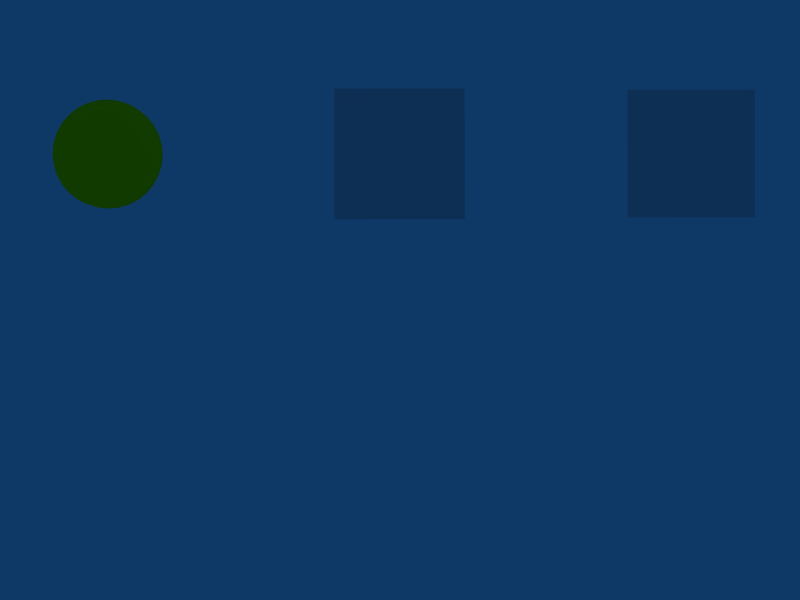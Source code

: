 # Source: Task_Drag.blend  (saved by Blender 2.48.1; exported with 4.5.12 LTS)
import bpy
from mathutils import Matrix  # noqa: F401  (used for matrix-valued properties, if any)

bpy.ops.wm.read_factory_settings(use_empty=True)
scene = bpy.context.scene
scene.name = 'Task_Drag'

# ---- collections
col_collection_1 = bpy.data.collections.new('Collection 1'); scene.collection.children.link(col_collection_1)

# ---- materials (node trees are filled in below, after node groups)
mat_material_001 = bpy.data.materials.new('Material.001')
mat_material_001.alpha_threshold = 0.0
mat_material_001.diffuse_color = (1.0, 1.0, 0.0, 1.0)
mat_material_001.roughness = 0.5
mat_material_001.line_color = (0.0, 0.0, 0.0, 1.0)
mat_material3 = bpy.data.materials.new('Material3')
mat_material3.alpha_threshold = 0.0
mat_material3.preview_render_type = 'FLAT'
mat_material3.roughness = 0.5
mat_material3.line_color = (0.0, 0.0, 0.0, 1.0)
mat_material2 = bpy.data.materials.new('Material2')
mat_material2.alpha_threshold = 0.0
mat_material2.preview_render_type = 'FLAT'
mat_material2.roughness = 0.5
mat_material2.line_color = (0.0, 0.0, 0.0, 1.0)

# ---- material node trees

# ---- world
world_world = bpy.data.worlds.new('World'); scene.world = world_world
world_world.color = (0.05656, 0.2208, 0.4)
world_world.use_sun_shadow = False
world_world.sun_shadow_jitter_overblur = 0.0
world_world.cycles.sampling_method = 'MANUAL'
world_world.cycles.sample_map_resolution = 256

# ---- cameras
cam_camera = bpy.data.cameras.new('Camera')
cam_camera.passepartout_alpha = 0.2
cam_camera.clip_end = 100.0
cam_camera.lens = 35.0
cam_camera.ortho_scale = 7.314
cam_camera.show_passepartout = False
cam_camera.show_safe_areas = True
cam_camera.dof.focus_distance = 0.0
cam_camera.dof.aperture_fstop = 128.0

# ---- lights
light_spot = bpy.data.lights.new('Spot', 'POINT')
light_spot.transmission_factor = 0.0
light_spot.cutoff_distance = 30.0
light_spot.energy = 158.8
light_spot.shadow_buffer_clip_start = 1.001
light_spot.shadow_soft_size = 1.0
light_spot.shadow_maximum_resolution = 0.006
light_spot.use_absolute_resolution = True
light_spot.cycles.use_multiple_importance_sampling = False

# ---- meshes
me_moveable = bpy.data.meshes.new('Moveable')
me_moveable.from_pydata([(0.7071, 0.7071, -0.05), (0.8315, 0.5556, -0.05), (0.9239, 0.3827, -0.05), (0.9808, 0.1951, -0.05), (1.0, 7.55e-08, -0.05), (0.9808, -0.1951, -0.05), (0.9239, -0.3827, -0.05), (0.8315, -0.5556, -0.05), (0.7071, -0.7071, -0.05), (0.5556, -0.8315, -0.05), (0.3827, -0.9239, -0.05), (0.1951, -0.9808, -0.05), (-3.258e-07, -1.0, -0.05), (-0.1951, -0.9808, -0.05), (-0.3827, -0.9239, -0.05), (-0.5556, -0.8315, -0.05), (-0.7071, -0.7071, -0.05), (-0.8315, -0.5556, -0.05), (-0.9239, -0.3827, -0.05), (-0.9808, -0.1951, -0.05), (-1.0, 9.656e-07, -0.05), (-0.9808, 0.1951, -0.05), (-0.9239, 0.3827, -0.05), (-0.8315, 0.5556, -0.05), (-0.7071, 0.7071, -0.05), (-0.5556, 0.8315, -0.05), (-0.3827, 0.9239, -0.05), (-0.1951, 0.9808, -0.05), (1.605e-06, 1.0, -0.05), (0.1951, 0.9808, -0.05), (0.3827, 0.9239, -0.05), (0.5556, 0.8315, -0.05), (0.7071, 0.7071, 0.05), (0.8315, 0.5556, 0.05), (0.9239, 0.3827, 0.05), (0.9808, 0.1951, 0.05), (1.0, -2.245e-06, 0.05), (0.9808, -0.1951, 0.05), (0.9239, -0.3827, 0.05), (0.8315, -0.5556, 0.05), (0.7071, -0.7071, 0.05), (0.5556, -0.8315, 0.05), (0.3827, -0.9239, 0.05), (0.1951, -0.9808, 0.05), (9.298e-07, -1.0, 0.05), (-0.1951, -0.9808, 0.05), (-0.3827, -0.9239, 0.05), (-0.5556, -0.8315, 0.05), (-0.7071, -0.7071, 0.05), (-0.8315, -0.5556, 0.05), (-0.9239, -0.3827, 0.05), (-0.9808, -0.1951, 0.05), (-1.0, -4.105e-06, 0.05), (-0.9808, 0.1951, 0.05), (-0.9239, 0.3827, 0.05), (-0.8315, 0.5556, 0.05), (-0.7071, 0.7071, 0.05), (-0.5556, 0.8315, 0.05), (-0.3827, 0.9239, 0.05), (-0.1951, 0.9808, 0.05), (-7.28e-06, 1.0, 0.05), (0.1951, 0.9808, 0.05), (0.3827, 0.9239, 0.05), (0.5556, 0.8315, 0.05), (0.0, 0.0, -0.05), (0.0, 0.0, 0.05)], [], [(64, 0, 1), (65, 33, 32), (64, 1, 2), (65, 34, 33), (64, 2, 3), (65, 35, 34), (64, 3, 4), (65, 36, 35), (64, 4, 5), (65, 37, 36), (64, 5, 6), (65, 38, 37), (64, 6, 7), (65, 39, 38), (64, 7, 8), (65, 40, 39), (64, 8, 9), (65, 41, 40), (64, 9, 10), (65, 42, 41), (64, 10, 11), (65, 43, 42), (64, 11, 12), (65, 44, 43), (64, 12, 13), (65, 45, 44), (64, 13, 14), (65, 46, 45), (64, 14, 15), (65, 47, 46), (64, 15, 16), (65, 48, 47), (64, 16, 17), (65, 49, 48), (64, 17, 18), (65, 50, 49), (64, 18, 19), (65, 51, 50), (64, 19, 20), (65, 52, 51), (64, 20, 21), (65, 53, 52), (64, 21, 22), (65, 54, 53), (64, 22, 23), (65, 55, 54), (64, 23, 24), (65, 56, 55), (64, 24, 25), (65, 57, 56), (64, 25, 26), (65, 58, 57), (64, 26, 27), (65, 59, 58), (64, 27, 28), (65, 60, 59), (64, 28, 29), (65, 61, 60), (64, 29, 30), (65, 62, 61), (64, 30, 31), (65, 63, 62), (31, 0, 64), (65, 32, 63), (32, 0, 31), (32, 31, 63), (30, 62, 63), (30, 63, 31), (29, 61, 62), (29, 62, 30), (28, 60, 61), (28, 61, 29), (27, 59, 60), (27, 60, 28), (26, 58, 59), (26, 59, 27), (25, 57, 58), (25, 58, 26), (24, 56, 57), (24, 57, 25), (23, 55, 56), (23, 56, 24), (22, 54, 55), (22, 55, 23), (21, 53, 54), (21, 54, 22), (20, 52, 53), (20, 53, 21), (19, 51, 52), (19, 52, 20), (18, 50, 51), (18, 51, 19), (17, 49, 50), (17, 50, 18), (16, 48, 49), (16, 49, 17), (15, 47, 48), (15, 48, 16), (14, 46, 47), (14, 47, 15), (13, 45, 46), (13, 46, 14), (12, 44, 45), (12, 45, 13), (11, 43, 44), (11, 44, 12), (10, 42, 43), (10, 43, 11), (9, 41, 42), (9, 42, 10), (8, 40, 9), (40, 41, 9), (7, 39, 8), (39, 40, 8), (6, 38, 7), (38, 39, 7), (5, 37, 6), (37, 38, 6), (4, 36, 5), (36, 37, 5), (3, 35, 4), (35, 36, 4), (2, 34, 3), (34, 35, 3), (1, 33, 2), (33, 34, 2), (0, 32, 1), (32, 33, 1)])
_ca = me_moveable.color_attributes.new('Col', 'BYTE_COLOR', 'CORNER')
_ca.data.foreach_set('color', [0.0, 0.0, 0.0, 0.0, 0.0, 0.0, 0.0, 0.0, 0.0, 0.0, 0.0, 0.0, 0.5089, 0.5089, 0.008023, 0.0, 0.4287, 0.4287, 0.004777, 0.0, 0.4397, 0.4397, 0.005182, 0.0, 0.0, 0.0, 0.0, 0.0, 0.0, 0.0, 0.0, 0.0, 0.0, 0.0, 0.0, 0.0, 0.5089, 0.5089, 0.008023, 0.0, 0.4233, 0.4233, 0.004777, 0.0, 0.4287, 0.4287, 0.004777, 0.0, 0.0, 0.0, 0.0, 0.0, 0.0, 0.0, 0.0, 0.0, 0.0, 0.0, 0.0, 0.0, 0.5089, 0.5089, 0.008023, 0.0, 0.4179, 0.4179, 0.004391, 0.0, 0.4233, 0.4233, 0.004777, 0.0, 0.0, 0.0, 0.0, 0.0, 0.0, 0.0, 0.0, 0.0, 0.0, 0.0, 0.0, 0.0, 0.5089, 0.5089, 0.008023, 0.0, 0.4179, 0.4179, 0.004391, 0.0, 0.4179, 0.4179, 0.004391, 0.0, 0.0, 0.0, 0.0, 0.0, 0.0, 0.0, 0.0, 0.0, 0.0, 0.0, 0.0, 0.0, 0.5089, 0.5089, 0.008023, 0.0, 0.4179, 0.4179, 0.004391, 0.0, 0.4179, 0.4179, 0.004391, 0.0, 0.0, 0.0, 0.0, 0.0, 0.0, 0.0, 0.0, 0.0, 0.0, 0.0, 0.0, 0.0, 0.5089, 0.5089, 0.008023, 0.0, 0.4233, 0.4233, 0.004777, 0.0, 0.4179, 0.4179, 0.004391, 0.0, 0.0, 0.0, 0.0, 0.0, 0.0, 0.0, 0.0, 0.0, 0.0, 0.0, 0.0, 0.0, 0.5089, 0.5089, 0.008023, 0.0, 0.4287, 0.4287, 0.004777, 0.0, 0.4233, 0.4233, 0.004777, 0.0, 0.0, 0.0, 0.0, 0.0, 0.0, 0.0, 0.0, 0.0, 0.0, 0.0, 0.0, 0.0, 0.5089, 0.5089, 0.008023, 0.0, 0.4397, 0.4397, 0.005182, 0.0, 0.4287, 0.4287, 0.004777, 0.0, 0.0, 0.0, 0.0, 0.0, 0.0, 0.0, 0.0, 0.0, 0.0, 0.0, 0.0, 0.0, 0.5089, 0.5089, 0.008023, 0.0, 0.4508, 0.4508, 0.005605, 0.0, 0.4397, 0.4397, 0.005182, 0.0, 0.0, 0.0, 0.0, 0.0, 0.0, 0.0, 0.0, 0.0, 0.0, 0.0, 0.0, 0.0, 0.5089, 0.5089, 0.008023, 0.0, 0.4678, 0.4678, 0.006049, 0.0, 0.4508, 0.4508, 0.005605, 0.0, 0.0, 0.0, 0.0, 0.0, 0.0, 0.0, 0.0, 0.0, 0.0, 0.0, 0.0, 0.0, 0.5089, 0.5089, 0.008023, 0.0, 0.4793, 0.4793, 0.006995, 0.0, 0.4678, 0.4678, 0.006049, 0.0, 0.0, 0.0, 0.0, 0.0, 0.0, 0.0, 0.0, 0.0, 0.0, 0.0, 0.0, 0.0, 0.5089, 0.5089, 0.008023, 0.0, 0.5029, 0.5029, 0.007499, 0.0, 0.4793, 0.4793, 0.006995, 0.0, 0.0, 0.0, 0.0, 0.0, 0.0, 0.0, 0.0, 0.0, 0.0, 0.0, 0.0, 0.0, 0.5089, 0.5089, 0.008023, 0.0, 0.521, 0.521, 0.008568, 0.0, 0.5029, 0.5029, 0.007499, 0.0, 0.0, 0.0, 0.0, 0.0, 0.0, 0.0, 0.0, 0.0, 0.0, 0.0, 0.0, 0.0, 0.5089, 0.5089, 0.008023, 0.0, 0.5457, 0.5457, 0.009721, 0.0, 0.521, 0.521, 0.008568, 0.0, 0.0, 0.0, 0.0, 0.0, 0.0, 0.0, 0.0, 0.0, 0.0, 0.0, 0.0, 0.0, 0.5089, 0.5089, 0.008023, 0.0, 0.5647, 0.5647, 0.01096, 0.0, 0.5457, 0.5457, 0.009721, 0.0, 0.0, 0.0, 0.0, 0.0, 0.0, 0.0, 0.0, 0.0, 0.0, 0.0, 0.0, 0.0, 0.5089, 0.5089, 0.008023, 0.0, 0.5841, 0.5841, 0.01229, 0.0, 0.5647, 0.5647, 0.01096, 0.0, 0.0, 0.0, 0.0, 0.0, 0.0, 0.0, 0.0, 0.0, 0.0, 0.0, 0.0, 0.0, 0.5089, 0.5089, 0.008023, 0.0, 0.6038, 0.6038, 0.0137, 0.0, 0.5841, 0.5841, 0.01229, 0.0, 0.0, 0.0, 0.0, 0.0, 0.0, 0.0, 0.0, 0.0, 0.0, 0.0, 0.0, 0.0, 0.5089, 0.5089, 0.008023, 0.0, 0.6172, 0.6172, 0.01444, 0.0, 0.6038, 0.6038, 0.0137, 0.0, 0.0, 0.0, 0.0, 0.0, 0.0, 0.0, 0.0, 0.0, 0.0, 0.0, 0.0, 0.0, 0.5089, 0.5089, 0.008023, 0.0, 0.6308, 0.6308, 0.01521, 0.0, 0.6172, 0.6172, 0.01444, 0.0, 0.0, 0.0, 0.0, 0.0, 0.0, 0.0, 0.0, 0.0, 0.0, 0.0, 0.0, 0.0, 0.5089, 0.5089, 0.008023, 0.0, 0.6308, 0.6308, 0.01521, 0.0, 0.6308, 0.6308, 0.01521, 0.0, 0.0, 0.0, 0.0, 0.0, 0.0, 0.0, 0.0, 0.0, 0.0, 0.0, 0.0, 0.0, 0.5089, 0.5089, 0.008023, 0.0, 0.624, 0.624, 0.01521, 0.0, 0.6308, 0.6308, 0.01521, 0.0, 0.0, 0.0, 0.0, 0.0, 0.0, 0.0, 0.0, 0.0, 0.0, 0.0, 0.0, 0.0, 0.5089, 0.5089, 0.008023, 0.0, 0.6172, 0.6172, 0.01444, 0.0, 0.624, 0.624, 0.01521, 0.0, 0.0, 0.0, 0.0, 0.0, 0.0, 0.0, 0.0, 0.0, 0.0, 0.0, 0.0, 0.0, 0.5089, 0.5089, 0.008023, 0.0, 0.6038, 0.6038, 0.0137, 0.0, 0.6172, 0.6172, 0.01444, 0.0, 0.0, 0.0, 0.0, 0.0, 0.0, 0.0, 0.0, 0.0, 0.0, 0.0, 0.0, 0.0, 0.5089, 0.5089, 0.008023, 0.0, 0.5841, 0.5841, 0.01229, 0.0, 0.6038, 0.6038, 0.0137, 0.0, 0.0, 0.0, 0.0, 0.0, 0.0, 0.0, 0.0, 0.0, 0.0, 0.0, 0.0, 0.0, 0.5089, 0.5089, 0.008023, 0.0, 0.5647, 0.5647, 0.01096, 0.0, 0.5841, 0.5841, 0.01229, 0.0, 0.0, 0.0, 0.0, 0.0, 0.0, 0.0, 0.0, 0.0, 0.0, 0.0, 0.0, 0.0, 0.5089, 0.5089, 0.008023, 0.0, 0.5395, 0.5395, 0.009721, 0.0, 0.5647, 0.5647, 0.01096, 0.0, 0.0, 0.0, 0.0, 0.0, 0.0, 0.0, 0.0, 0.0, 0.0, 0.0, 0.0, 0.0, 0.5089, 0.5089, 0.008023, 0.0, 0.521, 0.521, 0.008568, 0.0, 0.5395, 0.5395, 0.009721, 0.0, 0.0, 0.0, 0.0, 0.0, 0.0, 0.0, 0.0, 0.0, 0.0, 0.0, 0.0, 0.0, 0.5089, 0.5089, 0.008023, 0.0, 0.4969, 0.4969, 0.007499, 0.0, 0.521, 0.521, 0.008568, 0.0, 0.0, 0.0, 0.0, 0.0, 0.0, 0.0, 0.0, 0.0, 0.0, 0.0, 0.0, 0.0, 0.5089, 0.5089, 0.008023, 0.0, 0.4793, 0.4793, 0.006995, 0.0, 0.4969, 0.4969, 0.007499, 0.0, 0.0, 0.0, 0.0, 0.0, 0.0, 0.0, 0.0, 0.0, 0.0, 0.0, 0.0, 0.0, 0.5089, 0.5089, 0.008023, 0.0, 0.4621, 0.4621, 0.006049, 0.0, 0.4793, 0.4793, 0.006995, 0.0, 0.0, 0.0, 0.0, 0.0, 0.0, 0.0, 0.0, 0.0, 0.0, 0.0, 0.0, 0.0, 0.5089, 0.5089, 0.008023, 0.0, 0.4508, 0.4508, 0.005605, 0.0, 0.4621, 0.4621, 0.006049, 0.0, 0.0, 0.0, 0.0, 0.0, 0.0, 0.0, 0.0, 0.0, 0.0, 0.0, 0.0, 0.0, 0.5089, 0.5089, 0.008023, 0.0, 0.4397, 0.4397, 0.005182, 0.0, 0.4508, 0.4508, 0.005605, 0.0, 0.0, 0.0, 0.0, 0.0, 0.0, 0.0, 0.0, 0.0, 0.0, 0.0, 0.0, 0.0, 0.0, 0.0, 0.0, 0.0, 0.0, 0.0, 0.0, 0.0, 0.0, 0.0, 0.0, 0.0, 0.0, 0.0, 0.0, 0.0, 0.0, 0.0, 0.0, 0.0, 0.0, 0.0, 0.0, 0.0, 0.0, 0.0, 0.0, 0.0, 0.0, 0.0, 0.0, 0.0, 0.0, 0.0, 0.0, 0.0, 0.0, 0.0, 0.0, 0.0, 0.0, 0.0, 0.0, 0.0, 0.0, 0.0, 0.0, 0.0, 0.0, 0.0, 0.0, 0.0, 0.0, 0.0, 0.0, 0.0, 0.0, 0.0, 0.0, 0.0, 0.0, 0.0, 0.0, 0.0, 0.0, 0.0, 0.0, 0.0, 0.0, 0.0, 0.0, 0.0, 0.0, 0.0, 0.0, 0.0, 0.0, 0.0, 0.0, 0.0, 0.0, 0.0, 0.0, 0.0, 0.0, 0.0, 0.0, 0.0, 0.0, 0.0, 0.0, 0.0, 0.0, 0.0, 0.0, 0.0, 0.0, 0.0, 0.0, 0.0, 0.0, 0.0, 0.0, 0.0, 0.0, 0.0, 0.0, 0.0, 0.003347, 0.003347, 0.0, 0.0, 0.003677, 0.003677, 0.0, 0.0, 0.003347, 0.003347, 0.0, 0.0, 0.003347, 0.003347, 0.0, 0.0, 0.003347, 0.003347, 0.0, 0.0, 0.003347, 0.003347, 0.0, 0.0, 0.01161, 0.01161, 0.0, 0.0, 0.01229, 0.01229, 0.0, 0.0, 0.01161, 0.01161, 0.0, 0.0, 0.01161, 0.01161, 0.0, 0.0, 0.01161, 0.01161, 0.0, 0.0, 0.01161, 0.01161, 0.0, 0.0, 0.02519, 0.02519, 0.0, 0.0, 0.02519, 0.02519, 0.0, 0.0, 0.02519, 0.02519, 0.0, 0.0, 0.02519, 0.02519, 0.0, 0.0, 0.02519, 0.02519, 0.0, 0.0, 0.02416, 0.02416, 0.0, 0.0, 0.04092, 0.04092, 0.0, 0.0, 0.04231, 0.04231, 0.0, 0.0, 0.04092, 0.04092, 0.0, 0.0, 0.04092, 0.04092, 0.0, 0.0, 0.04092, 0.04092, 0.0, 0.0, 0.04092, 0.04092, 0.0, 0.0, 0.05781, 0.05781, 0.0, 0.0, 0.05781, 0.05781, 0.0, 0.0, 0.05781, 0.05781, 0.0, 0.0, 0.05781, 0.05781, 0.0, 0.0, 0.05781, 0.05781, 0.0, 0.0, 0.05613, 0.05613, 0.0, 0.0, 0.07036, 0.07036, 0.0, 0.0, 0.07227, 0.07227, 0.0, 0.0, 0.07036, 0.07036, 0.0, 0.0, 0.07036, 0.07036, 0.0, 0.0, 0.07036, 0.07036, 0.0, 0.0, 0.07036, 0.07036, 0.0, 0.0, 0.07819, 0.07819, 0.0, 0.0, 0.08022, 0.08022, 0.0, 0.0, 0.07819, 0.07819, 0.0, 0.0, 0.07819, 0.07819, 0.0, 0.0, 0.07819, 0.07819, 0.0, 0.0, 0.07819, 0.07819, 0.0, 0.0, 0.07819, 0.07819, 0.0, 0.0, 0.08022, 0.08022, 0.0, 0.0, 0.08022, 0.08022, 0.0, 0.0, 0.07819, 0.07819, 0.0, 0.0, 0.08022, 0.08022, 0.0, 0.0, 0.07819, 0.07819, 0.0, 0.0, 0.07036, 0.07036, 0.0, 0.0, 0.07227, 0.07227, 0.0, 0.0, 0.07227, 0.07227, 0.0, 0.0, 0.07036, 0.07036, 0.0, 0.0, 0.07227, 0.07227, 0.0, 0.0, 0.07036, 0.07036, 0.0, 0.0, 0.05781, 0.05781, 0.0, 0.0, 0.05951, 0.05951, 0.0, 0.0, 0.05951, 0.05951, 0.0, 0.0, 0.05781, 0.05781, 0.0, 0.0, 0.05951, 0.05951, 0.0, 0.0, 0.05781, 0.05781, 0.0, 0.0, 0.04231, 0.04231, 0.0, 0.0, 0.04231, 0.04231, 0.0, 0.0, 0.04374, 0.04374, 0.0, 0.0, 0.04231, 0.04231, 0.0, 0.0, 0.04374, 0.04374, 0.0, 0.0, 0.04231, 0.04231, 0.0, 0.0, 0.02624, 0.02624, 0.0, 0.0, 0.02624, 0.02624, 0.0, 0.0, 0.02624, 0.02624, 0.0, 0.0, 0.02624, 0.02624, 0.0, 0.0, 0.02624, 0.02624, 0.0, 0.0, 0.02624, 0.02624, 0.0, 0.0, 0.01229, 0.01229, 0.0, 0.0, 0.01298, 0.01298, 0.0, 0.0, 0.01298, 0.01298, 0.0, 0.0, 0.01229, 0.01229, 0.0, 0.0, 0.01298, 0.01298, 0.0, 0.0, 0.01298, 0.01298, 0.0, 0.0, 0.004025, 0.004025, 0.0, 0.0, 0.004025, 0.004025, 0.0, 0.0, 0.004025, 0.004025, 0.0, 0.0, 0.004025, 0.004025, 0.0, 0.0, 0.004025, 0.004025, 0.0, 0.0, 0.004025, 0.004025, 0.0, 0.0, 0.0, 0.0, 0.0, 0.0, 0.0, 0.0, 0.0, 0.0, 0.0, 0.0, 0.0, 0.0, 0.0, 0.0, 0.0, 0.0, 0.0, 0.0, 0.0, 0.0, 0.0, 0.0, 0.0, 0.0, 0.0, 0.0, 0.0, 0.0, 0.0, 0.0, 0.0, 0.0, 0.0, 0.0, 0.0, 0.0, 0.0, 0.0, 0.0, 0.0, 0.0, 0.0, 0.0, 0.0, 0.0, 0.0, 0.0, 0.0, 0.0, 0.0, 0.0, 0.0, 0.0, 0.0, 0.0, 0.0, 0.0, 0.0, 0.0, 0.0, 0.0, 0.0, 0.0, 0.0, 0.0, 0.0, 0.0, 0.0, 0.0, 0.0, 0.0, 0.0, 0.0, 0.0, 0.0, 0.0, 0.0, 0.0, 0.0, 0.0, 0.0, 0.0, 0.0, 0.0, 0.0, 0.0, 0.0, 0.0, 0.0, 0.0, 0.0, 0.0, 0.0, 0.0, 0.0, 0.0, 0.0, 0.0, 0.0, 0.0, 0.0, 0.0, 0.0, 0.0, 0.0, 0.0, 0.0, 0.0, 0.0, 0.0, 0.0, 0.0, 0.0, 0.0, 0.0, 0.0, 0.0, 0.0, 0.0, 0.0, 0.0, 0.0, 0.0, 0.0, 0.0, 0.0, 0.0, 0.0, 0.0, 0.0, 0.0, 0.0, 0.0, 0.0, 0.0, 0.0, 0.0, 0.0, 0.0, 0.0, 0.0, 0.0, 0.0, 0.0, 0.0, 0.0, 0.0, 0.0, 0.0, 0.0, 0.0, 0.0, 0.0, 0.0, 0.0, 0.0, 0.0, 0.0, 0.0, 0.0, 0.0, 0.0, 0.0, 0.0, 0.0, 0.0, 0.0, 0.0, 0.0, 0.0, 0.0, 0.0, 0.0, 0.0, 0.0, 0.0, 0.0, 0.0, 0.0, 0.0, 0.0, 0.0, 0.0, 0.0, 0.0, 0.0, 0.0, 0.0, 0.0, 0.0, 0.0, 0.0, 0.0, 0.0, 0.0, 0.0, 0.0, 0.0, 0.0, 0.0, 0.0, 0.0, 0.0, 0.0, 0.0, 0.0, 0.0, 0.0, 0.0, 0.0, 0.0, 0.0, 0.0, 0.0, 0.0, 0.0, 0.0, 0.0, 0.0, 0.0, 0.0, 0.0, 0.0, 0.0, 0.0, 0.0, 0.0, 0.0, 0.0, 0.0, 0.0, 0.0, 0.0, 0.0, 0.0, 0.0, 0.0, 0.0, 0.0, 0.0, 0.0, 0.0, 0.0, 0.0, 0.0, 0.0, 0.0, 0.0, 0.0, 0.0, 0.0, 0.0, 0.0, 0.0, 0.0, 0.0, 0.0, 0.0, 0.0, 0.0, 0.0, 0.0, 0.0, 0.0, 0.0, 0.0, 0.0, 0.0, 0.0, 0.0, 0.0, 0.0, 0.0, 0.0, 0.0, 0.0, 0.0, 0.0, 0.0, 0.0, 0.0, 0.0, 0.0, 0.0, 0.0, 0.0, 0.0, 0.0, 0.0, 0.0, 0.0, 0.0, 0.0, 0.0, 0.0, 0.0, 0.0, 0.0, 0.0, 0.0, 0.0, 0.0, 0.0, 0.0, 0.0, 0.0, 0.0, 0.0, 0.0, 0.0, 0.0, 0.0])
me_moveable.materials.append(mat_material_001)
me_moveable.use_remesh_preserve_volume = False
me_moveable.use_remesh_preserve_attributes = False
me_moveable.use_mirror_vertex_groups = False
me_moveable.update()
me_arrow = bpy.data.meshes.new('Arrow')
me_arrow.from_pydata([(1.0, 1.0, 0.0), (1.0, -1.0, 0.0), (-1.0, -1.0, 0.0), (-1.0, 1.0, 0.0)], [], [(0, 3, 2), (0, 2, 1)])
_uv = me_arrow.uv_layers.new(name='UVTex')
_uv.uv.foreach_set('vector', [5.96e-08, 0.0, 1.0, 0.0, 1.0, 1.0, 5.96e-08, 0.0, 1.0, 1.0, 0.0, 1.0])
me_arrow.materials.append(mat_material3)
me_arrow.use_remesh_preserve_volume = False
me_arrow.use_remesh_preserve_attributes = False
me_arrow.use_mirror_vertex_groups = False
me_arrow.update()
me_end = bpy.data.meshes.new('End')
me_end.from_pydata([(1.0, 1.0, 0.0), (1.0, -1.0, 0.0), (-1.0, -1.0, 0.0), (-1.0, 1.0, 0.0)], [], [(0, 3, 2), (0, 2, 1)])
_uv = me_end.uv_layers.new(name='UVTex')
_uv.uv.foreach_set('vector', [0.0, 0.0, 1.0, 0.0, 1.0, 1.0, 0.0, 0.0, 1.0, 1.0, 0.0, 1.0])
me_end.materials.append(mat_material2)
me_end.use_remesh_preserve_volume = False
me_end.use_remesh_preserve_attributes = False
me_end.use_mirror_vertex_groups = False
me_end.update()

# ---- objects
ob_moveable = bpy.data.objects.new('Moveable', me_moveable)
ob_arrow = bpy.data.objects.new('Arrow', me_arrow)
ob_end = bpy.data.objects.new('End', me_end)
ob_lamp = bpy.data.objects.new('Lamp', light_spot)
ob_camera = bpy.data.objects.new('Camera', cam_camera)

# ---- transforms, parenting, visibility, modifiers, constraints
ob_moveable.location = (0.0, -6.0, 3.0)
ob_moveable.rotation_euler = (0.0, 1.571, 0.0)
ob_moveable.scale = (1.111, 1.111, 1.111)
ob_moveable.lock_rotations_4d = False
ob_moveable.empty_display_type = 'ARROWS'
ob_moveable.lineart.crease_threshold = 0.0
_vg = ob_moveable.vertex_groups.new(name='null')
ob_arrow.location = (0.0, 0.0, 3.0)
ob_arrow.rotation_euler = (1.571, 3.142, 1.571)
ob_arrow.scale = (1.343, 1.343, 1.343)
ob_arrow.lock_rotations_4d = False
ob_arrow.empty_display_type = 'ARROWS'
ob_arrow.lineart.crease_threshold = 0.0
_vg = ob_arrow.vertex_groups.new(name='null')
ob_end.location = (0.0, 6.0, 3.0)
ob_end.rotation_euler = (-1.571, 0.0, -1.571)
ob_end.scale = (1.31, 1.31, 1.31)
ob_end.lock_rotations_4d = False
ob_end.empty_display_type = 'ARROWS'
ob_end.lineart.crease_threshold = 0.0
_vg = ob_end.vertex_groups.new(name='null')
ob_lamp.location = (18.87, -0.08872, 10.21)
ob_lamp.rotation_euler = (0.6503, 0.05522, 1.866)
ob_lamp.lock_rotations_4d = False
ob_lamp.empty_display_type = 'ARROWS'
ob_lamp.color = (0.0, 0.0, 0.0, 0.0)
ob_lamp.lineart.crease_threshold = 0.0
ob_camera.location = (16.0, 0.0, 0.0)
ob_camera.rotation_euler = (4.712, -3.143, 4.712)
ob_camera.lock_rotations_4d = False
ob_camera.empty_display_type = 'ARROWS'
ob_camera.color = (0.0, 0.0, 0.0, 0.0)
ob_camera.display_type = 'WIRE'
ob_camera.lineart.crease_threshold = 0.0

# ---- collection membership
col_collection_1.objects.link(ob_moveable)
col_collection_1.objects.link(ob_arrow)
col_collection_1.objects.link(ob_end)
col_collection_1.objects.link(ob_lamp)
col_collection_1.objects.link(ob_camera)

# ---- scene / render settings (as saved in the file)
scene.camera = ob_camera
scene.frame_start = 1; scene.frame_end = 250; scene.frame_set(1)
scene.render.engine = 'BLENDER_EEVEE_NEXT'
scene.render.image_settings.file_format = 'JPEG'
scene.render.image_settings.color_mode = 'RGB'
scene.render.image_settings.compression = 90
scene.render.resolution_x = 800
scene.render.resolution_y = 600
scene.render.pixel_aspect_x = 100.0
scene.render.pixel_aspect_y = 100.0
scene.render.fps = 25
scene.render.dither_intensity = 0.0
scene.render.use_compositing = False
scene.render.use_sequencer = False
scene.render.bake_margin = 2
scene.render.bake_bias = 0.0
scene.render.use_stamp_time = False
scene.render.use_stamp_date = False
scene.render.use_stamp_frame = False
scene.render.use_stamp_camera = False
scene.render.use_stamp_scene = False
scene.render.use_stamp_filename = False
scene.render.use_stamp_render_time = False
scene.render.stamp_font_size = 0
scene.cycles.use_denoising = False
scene.cycles.samples = 10
scene.cycles.sampling_pattern = 'TABULATED_SOBOL'
scene.cycles.light_sampling_threshold = 0.0
scene.cycles.use_adaptive_sampling = False
scene.cycles.use_light_tree = False
scene.cycles.blur_glossy = 0.0
scene.cycles.volume_bounces = 1
scene.cycles.pixel_filter_type = 'GAUSSIAN'
scene.cycles.sample_clamp_indirect = 0.0
scene.view_settings.view_transform = 'Raw'
bpy.context.view_layer.update()
